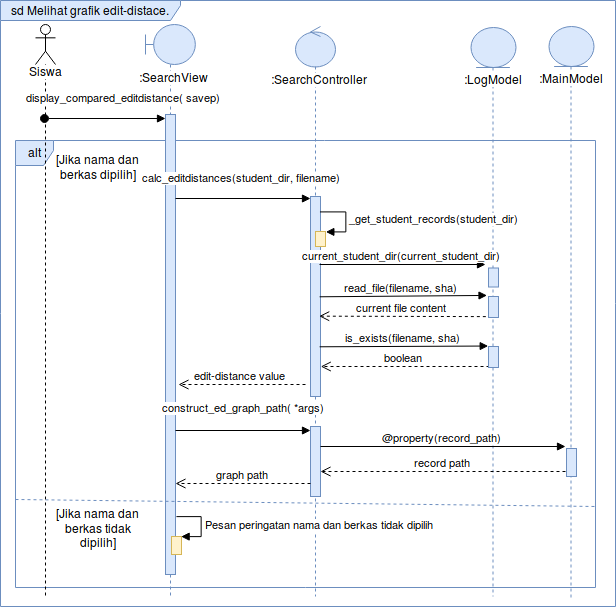

The diagram above was exported from draw.io. Its source (the exported page's mxGraphModel, read from the mxfile embedded in the PNG):
<mxGraphModel dx="1452" dy="804" grid="1" gridSize="10" guides="1" tooltips="1" connect="1" arrows="1" fold="1" page="1" pageScale="1" pageWidth="850" pageHeight="1100" math="0" shadow="0">
  <root>
    <mxCell id="0" />
    <mxCell id="1" parent="0" />
    <mxCell id="gyohhQO1GJ3XczlM-w4u-54" value="sd Melihat grafik edit-distace." style="shape=umlFrame;whiteSpace=wrap;html=1;strokeColor=#6c8ebf;fillColor=#dae8fc;width=180;height=20;" parent="1" vertex="1">
      <mxGeometry x="5" y="14" width="615" height="606" as="geometry" />
    </mxCell>
    <mxCell id="Az4bVgyiWsxYmOwGV7U8-50" value="alt" style="shape=umlFrame;whiteSpace=wrap;html=1;width=38;height=25;fillColor=#dae8fc;strokeColor=#6c8ebf;" vertex="1" parent="1">
      <mxGeometry x="20" y="154" width="580" height="447" as="geometry" />
    </mxCell>
    <mxCell id="piexzO-Z6wpF1mg9AQXN-5" value="" style="shape=umlLifeline;participant=umlEntity;perimeter=lifelinePerimeter;whiteSpace=wrap;html=1;container=1;collapsible=0;recursiveResize=0;verticalAlign=top;spacingTop=36;labelBackgroundColor=#ffffff;outlineConnect=0;fillColor=#dae8fc;strokeColor=#6c8ebf;" parent="1" vertex="1">
      <mxGeometry x="475" y="41" width="45" height="569" as="geometry" />
    </mxCell>
    <mxCell id="piexzO-Z6wpF1mg9AQXN-80" value="" style="shape=umlLifeline;participant=umlControl;perimeter=lifelinePerimeter;whiteSpace=wrap;html=1;container=0;collapsible=0;recursiveResize=0;verticalAlign=top;spacingTop=36;labelBackgroundColor=#ffffff;outlineConnect=0;strokeColor=#6c8ebf;fillColor=#dae8fc;" parent="1" vertex="1">
      <mxGeometry x="300" y="40" width="40" height="570" as="geometry" />
    </mxCell>
    <object label="" fooo="" id="piexzO-Z6wpF1mg9AQXN-2">
      <mxCell style="shape=umlLifeline;participant=umlBoundary;perimeter=lifelinePerimeter;whiteSpace=wrap;html=1;container=1;collapsible=0;recursiveResize=0;verticalAlign=top;spacingTop=36;labelBackgroundColor=#ffffff;outlineConnect=0;fillColor=#dae8fc;strokeColor=#6c8ebf;" parent="1" vertex="1">
        <mxGeometry x="150" y="38" width="50" height="572" as="geometry" />
      </mxCell>
    </object>
    <mxCell id="piexzO-Z6wpF1mg9AQXN-7" value="" style="html=1;points=[];perimeter=orthogonalPerimeter;fillColor=#dae8fc;strokeColor=#6c8ebf;" parent="piexzO-Z6wpF1mg9AQXN-2" vertex="1">
      <mxGeometry x="20" y="90" width="10" height="460" as="geometry" />
    </mxCell>
    <mxCell id="Az4bVgyiWsxYmOwGV7U8-30" value="construct_ed_graph_path( *args)" style="html=1;verticalAlign=bottom;endArrow=block;" edge="1" parent="piexzO-Z6wpF1mg9AQXN-2">
      <mxGeometry x="0.037" y="14" width="80" relative="1" as="geometry">
        <mxPoint x="30" y="406" as="sourcePoint" />
        <mxPoint x="165" y="406" as="targetPoint" />
        <mxPoint as="offset" />
      </mxGeometry>
    </mxCell>
    <mxCell id="Az4bVgyiWsxYmOwGV7U8-48" value="" style="html=1;points=[];perimeter=orthogonalPerimeter;fillColor=#fff2cc;strokeColor=#d6b656;" vertex="1" parent="piexzO-Z6wpF1mg9AQXN-2">
      <mxGeometry x="26" y="512" width="10" height="18" as="geometry" />
    </mxCell>
    <mxCell id="Az4bVgyiWsxYmOwGV7U8-49" value="Pesan peringatan nama dan berkas tidak dipilih" style="edgeStyle=orthogonalEdgeStyle;html=1;align=left;spacingLeft=2;endArrow=block;rounded=0;entryX=1;entryY=0;" edge="1" target="Az4bVgyiWsxYmOwGV7U8-48" parent="piexzO-Z6wpF1mg9AQXN-2">
      <mxGeometry relative="1" as="geometry">
        <mxPoint x="31" y="492" as="sourcePoint" />
        <Array as="points">
          <mxPoint x="56" y="492" />
        </Array>
      </mxGeometry>
    </mxCell>
    <mxCell id="piexzO-Z6wpF1mg9AQXN-4" value="" style="shape=umlLifeline;participant=umlActor;perimeter=lifelinePerimeter;whiteSpace=wrap;html=1;container=1;collapsible=0;recursiveResize=0;verticalAlign=top;spacingTop=36;labelBackgroundColor=#ffffff;outlineConnect=0;" parent="1" vertex="1">
      <mxGeometry x="40" y="38" width="20" height="572" as="geometry" />
    </mxCell>
    <mxCell id="piexzO-Z6wpF1mg9AQXN-8" value="display_compared_editdistance( savep)" style="html=1;verticalAlign=bottom;startArrow=oval;endArrow=block;startSize=8;startFill=1;" parent="1" edge="1" source="piexzO-Z6wpF1mg9AQXN-4">
      <mxGeometry x="0.3361" y="12" relative="1" as="geometry">
        <mxPoint x="60" y="132" as="sourcePoint" />
        <mxPoint x="170" y="132" as="targetPoint" />
        <mxPoint as="offset" />
      </mxGeometry>
    </mxCell>
    <mxCell id="piexzO-Z6wpF1mg9AQXN-15" value="calc_editdistances(student_dir, filename)" style="html=1;verticalAlign=bottom;startArrow=none;endArrow=block;startSize=8;startFill=0;" parent="1" target="piexzO-Z6wpF1mg9AQXN-14" edge="1">
      <mxGeometry x="0.037" y="12" relative="1" as="geometry">
        <mxPoint x="180" y="212" as="sourcePoint" />
        <mxPoint as="offset" />
      </mxGeometry>
    </mxCell>
    <mxCell id="piexzO-Z6wpF1mg9AQXN-14" value="" style="html=1;points=[];perimeter=orthogonalPerimeter;fillColor=#dae8fc;strokeColor=#6c8ebf;" parent="1" vertex="1">
      <mxGeometry x="315" y="210" width="10" height="200" as="geometry" />
    </mxCell>
    <mxCell id="piexzO-Z6wpF1mg9AQXN-83" value="Siswa" style="text;html=1;strokeColor=none;fillColor=none;align=center;verticalAlign=middle;whiteSpace=wrap;rounded=0;labelBackgroundColor=#ffffff;" parent="1" vertex="1">
      <mxGeometry x="30" y="75" width="40" height="20" as="geometry" />
    </mxCell>
    <mxCell id="Az4bVgyiWsxYmOwGV7U8-3" value="" style="html=1;points=[];perimeter=orthogonalPerimeter;fillColor=#fff2cc;strokeColor=#d6b656;" vertex="1" parent="1">
      <mxGeometry x="320" y="245" width="10" height="15" as="geometry" />
    </mxCell>
    <mxCell id="Az4bVgyiWsxYmOwGV7U8-4" value="_get_student_records(student_dir)" style="edgeStyle=orthogonalEdgeStyle;html=1;align=left;spacingLeft=2;endArrow=block;rounded=0;entryX=1;entryY=0;" edge="1" target="Az4bVgyiWsxYmOwGV7U8-3" parent="1">
      <mxGeometry relative="1" as="geometry">
        <mxPoint x="325" y="225" as="sourcePoint" />
        <Array as="points">
          <mxPoint x="350" y="225" />
        </Array>
      </mxGeometry>
    </mxCell>
    <mxCell id="piexzO-Z6wpF1mg9AQXN-85" value=":SearchController" style="text;html=1;strokeColor=none;fillColor=none;align=center;verticalAlign=middle;whiteSpace=wrap;rounded=0;labelBackgroundColor=#FFFFFF;" parent="1" vertex="1">
      <mxGeometry x="301.5" y="83" width="40" height="20" as="geometry" />
    </mxCell>
    <mxCell id="piexzO-Z6wpF1mg9AQXN-84" value=":SearchView" style="text;html=1;strokeColor=none;fillColor=none;align=center;verticalAlign=middle;whiteSpace=wrap;rounded=0;labelBackgroundColor=#FFFFFF;" parent="1" vertex="1">
      <mxGeometry x="157.5" y="81" width="40" height="20" as="geometry" />
    </mxCell>
    <mxCell id="Az4bVgyiWsxYmOwGV7U8-16" value="current_student_dir(current_student_dir)" style="html=1;verticalAlign=bottom;endArrow=block;exitX=0.914;exitY=0.541;exitDx=0;exitDy=0;exitPerimeter=0;" edge="1" parent="1">
      <mxGeometry width="80" relative="1" as="geometry">
        <mxPoint x="324" y="278" as="sourcePoint" />
        <mxPoint x="490" y="278" as="targetPoint" />
      </mxGeometry>
    </mxCell>
    <mxCell id="Az4bVgyiWsxYmOwGV7U8-22" value="read_file(filename, sha)" style="html=1;verticalAlign=bottom;endArrow=block;exitX=0.914;exitY=0.541;exitDx=0;exitDy=0;exitPerimeter=0;entryX=-0.2;entryY=-0.026;entryDx=0;entryDy=0;entryPerimeter=0;" edge="1" parent="1" target="Az4bVgyiWsxYmOwGV7U8-23">
      <mxGeometry width="80" relative="1" as="geometry">
        <mxPoint x="324.1428571428571" y="310.28571428571433" as="sourcePoint" />
        <mxPoint x="574.5" y="310.28571428571433" as="targetPoint" />
      </mxGeometry>
    </mxCell>
    <mxCell id="Az4bVgyiWsxYmOwGV7U8-24" value="current file content" style="html=1;verticalAlign=bottom;endArrow=open;dashed=1;endSize=8;entryX=0.867;entryY=0.618;entryDx=0;entryDy=0;entryPerimeter=0;exitX=-0.3;exitY=0.937;exitDx=0;exitDy=0;exitPerimeter=0;" edge="1" parent="1" source="Az4bVgyiWsxYmOwGV7U8-23">
      <mxGeometry relative="1" as="geometry">
        <mxPoint x="490" y="330" as="sourcePoint" />
        <mxPoint x="323.66666666666663" y="329.66666666666663" as="targetPoint" />
      </mxGeometry>
    </mxCell>
    <mxCell id="Az4bVgyiWsxYmOwGV7U8-26" value="is_exists(filename, sha)" style="html=1;verticalAlign=bottom;endArrow=block;exitX=0.914;exitY=0.541;exitDx=0;exitDy=0;exitPerimeter=0;entryX=0;entryY=-0.032;entryDx=0;entryDy=0;entryPerimeter=0;" edge="1" parent="1" target="Az4bVgyiWsxYmOwGV7U8-25">
      <mxGeometry width="80" relative="1" as="geometry">
        <mxPoint x="324.1428571428571" y="360.28571428571433" as="sourcePoint" />
        <mxPoint x="490" y="360" as="targetPoint" />
      </mxGeometry>
    </mxCell>
    <mxCell id="Az4bVgyiWsxYmOwGV7U8-27" value="boolean" style="html=1;verticalAlign=bottom;endArrow=open;dashed=1;endSize=8;entryX=1.029;entryY=0.923;entryDx=0;entryDy=0;entryPerimeter=0;" edge="1" parent="1">
      <mxGeometry relative="1" as="geometry">
        <mxPoint x="494" y="380" as="sourcePoint" />
        <mxPoint x="325.2857142857142" y="380" as="targetPoint" />
      </mxGeometry>
    </mxCell>
    <mxCell id="Az4bVgyiWsxYmOwGV7U8-29" value="edit-distance value" style="html=1;verticalAlign=bottom;endArrow=open;dashed=1;endSize=8;" edge="1" parent="1">
      <mxGeometry relative="1" as="geometry">
        <mxPoint x="310" y="398" as="sourcePoint" />
        <mxPoint x="183" y="398" as="targetPoint" />
      </mxGeometry>
    </mxCell>
    <mxCell id="Az4bVgyiWsxYmOwGV7U8-31" value="" style="html=1;points=[];perimeter=orthogonalPerimeter;fillColor=#dae8fc;strokeColor=#6c8ebf;" vertex="1" parent="1">
      <mxGeometry x="315" y="440" width="10" height="70" as="geometry" />
    </mxCell>
    <mxCell id="Az4bVgyiWsxYmOwGV7U8-32" value=":LogModel" style="text;html=1;strokeColor=none;fillColor=none;align=center;verticalAlign=middle;whiteSpace=wrap;rounded=0;labelBackgroundColor=#FFFFFF;" vertex="1" parent="1">
      <mxGeometry x="476" y="82.5" width="40" height="20" as="geometry" />
    </mxCell>
    <mxCell id="Az4bVgyiWsxYmOwGV7U8-33" value="" style="shape=umlLifeline;participant=umlEntity;perimeter=lifelinePerimeter;whiteSpace=wrap;html=1;container=1;collapsible=0;recursiveResize=0;verticalAlign=top;spacingTop=36;labelBackgroundColor=#ffffff;outlineConnect=0;fillColor=#dae8fc;strokeColor=#6c8ebf;" vertex="1" parent="1">
      <mxGeometry x="553" y="40" width="45" height="571" as="geometry" />
    </mxCell>
    <mxCell id="Az4bVgyiWsxYmOwGV7U8-36" value="" style="html=1;points=[];perimeter=orthogonalPerimeter;fillColor=#dae8fc;strokeColor=#6c8ebf;" vertex="1" parent="Az4bVgyiWsxYmOwGV7U8-33">
      <mxGeometry x="18" y="422" width="10" height="28" as="geometry" />
    </mxCell>
    <mxCell id="Az4bVgyiWsxYmOwGV7U8-37" value=":MainModel" style="text;html=1;strokeColor=none;fillColor=none;align=center;verticalAlign=middle;whiteSpace=wrap;rounded=0;labelBackgroundColor=#FFFFFF;" vertex="1" parent="Az4bVgyiWsxYmOwGV7U8-33">
      <mxGeometry x="1" y="42" width="40" height="20" as="geometry" />
    </mxCell>
    <mxCell id="Az4bVgyiWsxYmOwGV7U8-38" value="@property(record_path)" style="html=1;verticalAlign=bottom;endArrow=block;" edge="1" parent="1">
      <mxGeometry width="80" relative="1" as="geometry">
        <mxPoint x="325" y="460" as="sourcePoint" />
        <mxPoint x="570" y="460" as="targetPoint" />
      </mxGeometry>
    </mxCell>
    <mxCell id="Az4bVgyiWsxYmOwGV7U8-19" value="" style="html=1;points=[];perimeter=orthogonalPerimeter;fillColor=#dae8fc;strokeColor=#6c8ebf;" vertex="1" parent="1">
      <mxGeometry x="493" y="281.5" width="10" height="19" as="geometry" />
    </mxCell>
    <mxCell id="Az4bVgyiWsxYmOwGV7U8-23" value="" style="html=1;points=[];perimeter=orthogonalPerimeter;fillColor=#dae8fc;strokeColor=#6c8ebf;" vertex="1" parent="1">
      <mxGeometry x="493" y="310" width="10" height="21" as="geometry" />
    </mxCell>
    <mxCell id="Az4bVgyiWsxYmOwGV7U8-25" value="" style="html=1;points=[];perimeter=orthogonalPerimeter;fillColor=#dae8fc;strokeColor=#6c8ebf;" vertex="1" parent="1">
      <mxGeometry x="493" y="360" width="10" height="21" as="geometry" />
    </mxCell>
    <mxCell id="Az4bVgyiWsxYmOwGV7U8-39" value="record path" style="html=1;verticalAlign=bottom;endArrow=open;dashed=1;endSize=8;" edge="1" parent="1">
      <mxGeometry relative="1" as="geometry">
        <mxPoint x="570" y="485" as="sourcePoint" />
        <mxPoint x="325" y="485" as="targetPoint" />
      </mxGeometry>
    </mxCell>
    <mxCell id="Az4bVgyiWsxYmOwGV7U8-44" value="graph path" style="html=1;verticalAlign=bottom;endArrow=open;dashed=1;endSize=8;" edge="1" parent="1">
      <mxGeometry relative="1" as="geometry">
        <mxPoint x="315" y="497" as="sourcePoint" />
        <mxPoint x="180" y="497" as="targetPoint" />
      </mxGeometry>
    </mxCell>
    <mxCell id="Az4bVgyiWsxYmOwGV7U8-45" value="[Jika nama dan berkas dipilih]" style="text;html=1;strokeColor=none;fillColor=none;align=center;verticalAlign=middle;whiteSpace=wrap;rounded=0;" vertex="1" parent="1">
      <mxGeometry x="60" y="170" width="85" height="20" as="geometry" />
    </mxCell>
    <mxCell id="Az4bVgyiWsxYmOwGV7U8-47" value="[Jika nama dan berkas tidak dipilih]" style="text;html=1;strokeColor=none;fillColor=none;align=center;verticalAlign=middle;whiteSpace=wrap;rounded=0;" vertex="1" parent="1">
      <mxGeometry x="60" y="531" width="85" height="20" as="geometry" />
    </mxCell>
    <mxCell id="Az4bVgyiWsxYmOwGV7U8-51" value="" style="endArrow=none;dashed=1;html=1;fillColor=#dae8fc;strokeColor=#6c8ebf;" edge="1" parent="1">
      <mxGeometry width="50" height="50" relative="1" as="geometry">
        <mxPoint x="20" y="513" as="sourcePoint" />
        <mxPoint x="600" y="520" as="targetPoint" />
      </mxGeometry>
    </mxCell>
  </root>
</mxGraphModel>